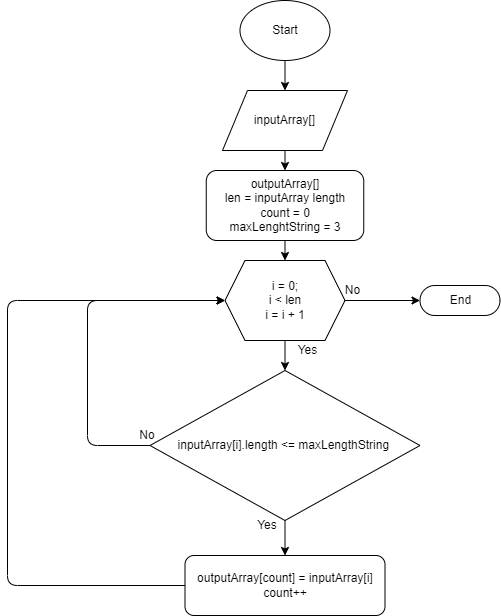

The diagram above was exported from draw.io. Its source (the exported page's mxGraphModel, read from the mxfile embedded in the PNG):
<mxGraphModel dx="650" dy="287" grid="1" gridSize="10" guides="1" tooltips="1" connect="1" arrows="1" fold="1" page="1" pageScale="1" pageWidth="827" pageHeight="1169" math="0" shadow="0">
  <root>
    <mxCell id="0" />
    <mxCell id="1" parent="0" />
    <mxCell id="20" value="" style="edgeStyle=none;html=1;" parent="1" source="3" target="6" edge="1">
      <mxGeometry relative="1" as="geometry" />
    </mxCell>
    <mxCell id="3" value="inputArray[]" style="shape=parallelogram;perimeter=parallelogramPerimeter;whiteSpace=wrap;html=1;dashed=0;" parent="1" vertex="1">
      <mxGeometry x="255" y="90" width="125" height="60" as="geometry" />
    </mxCell>
    <mxCell id="14" value="" style="edgeStyle=none;html=1;" parent="1" source="5" target="8" edge="1">
      <mxGeometry relative="1" as="geometry" />
    </mxCell>
    <mxCell id="24" style="edgeStyle=none;html=1;entryX=0;entryY=0.5;entryDx=0;entryDy=0;entryPerimeter=0;" parent="1" source="5" target="23" edge="1">
      <mxGeometry relative="1" as="geometry" />
    </mxCell>
    <mxCell id="5" value="i = 0;&lt;br&gt;i &amp;lt; len&lt;br&gt;i = i + 1" style="shape=hexagon;perimeter=hexagonPerimeter2;whiteSpace=wrap;html=1;fixedSize=1;" parent="1" vertex="1">
      <mxGeometry x="257.5" y="260" width="120" height="80" as="geometry" />
    </mxCell>
    <mxCell id="22" style="edgeStyle=none;html=1;entryX=0.5;entryY=0;entryDx=0;entryDy=0;" parent="1" source="6" target="5" edge="1">
      <mxGeometry relative="1" as="geometry" />
    </mxCell>
    <mxCell id="6" value="outputArray[]&lt;br&gt;len = inputArray length&lt;br&gt;count = 0&lt;br&gt;maxLenghtString = 3" style="rounded=1;whiteSpace=wrap;html=1;" parent="1" vertex="1">
      <mxGeometry x="238.75" y="170" width="157.5" height="70" as="geometry" />
    </mxCell>
    <mxCell id="19" style="edgeStyle=none;html=1;entryX=0.5;entryY=0;entryDx=0;entryDy=0;" parent="1" source="7" target="3" edge="1">
      <mxGeometry relative="1" as="geometry" />
    </mxCell>
    <mxCell id="7" value="Start" style="ellipse;whiteSpace=wrap;html=1;" parent="1" vertex="1">
      <mxGeometry x="272.5" width="90" height="60" as="geometry" />
    </mxCell>
    <mxCell id="10" style="edgeStyle=none;html=1;" parent="1" source="8" target="9" edge="1">
      <mxGeometry relative="1" as="geometry" />
    </mxCell>
    <mxCell id="12" style="edgeStyle=none;html=1;entryX=0;entryY=0.5;entryDx=0;entryDy=0;" parent="1" source="8" target="5" edge="1">
      <mxGeometry relative="1" as="geometry">
        <Array as="points">
          <mxPoint x="120" y="445" />
          <mxPoint x="120" y="300" />
        </Array>
      </mxGeometry>
    </mxCell>
    <mxCell id="8" value="inputArray[i].length &amp;lt;= maxLengthString&amp;nbsp;" style="rhombus;whiteSpace=wrap;html=1;" parent="1" vertex="1">
      <mxGeometry x="182.5" y="370" width="270" height="150" as="geometry" />
    </mxCell>
    <mxCell id="16" style="edgeStyle=none;html=1;entryX=0;entryY=0.5;entryDx=0;entryDy=0;" parent="1" source="9" target="5" edge="1">
      <mxGeometry relative="1" as="geometry">
        <Array as="points">
          <mxPoint x="40" y="585" />
          <mxPoint x="40" y="300" />
        </Array>
      </mxGeometry>
    </mxCell>
    <mxCell id="9" value="outputArray[count] = inputArray[i]&lt;br&gt;count++" style="rounded=1;whiteSpace=wrap;html=1;" parent="1" vertex="1">
      <mxGeometry x="217.5" y="555" width="200" height="60" as="geometry" />
    </mxCell>
    <mxCell id="11" value="Yes" style="text;html=1;strokeColor=none;fillColor=none;align=center;verticalAlign=middle;whiteSpace=wrap;rounded=0;" parent="1" vertex="1">
      <mxGeometry x="270" y="510" width="60" height="30" as="geometry" />
    </mxCell>
    <mxCell id="13" value="No" style="text;html=1;strokeColor=none;fillColor=none;align=center;verticalAlign=middle;whiteSpace=wrap;rounded=0;" parent="1" vertex="1">
      <mxGeometry x="150" y="420" width="60" height="30" as="geometry" />
    </mxCell>
    <mxCell id="15" value="Yes" style="text;html=1;align=center;verticalAlign=middle;resizable=0;points=[];autosize=1;strokeColor=none;fillColor=none;" parent="1" vertex="1">
      <mxGeometry x="320" y="340" width="40" height="20" as="geometry" />
    </mxCell>
    <mxCell id="23" value="End" style="html=1;dashed=0;whitespace=wrap;shape=mxgraph.dfd.start" parent="1" vertex="1">
      <mxGeometry x="452.5" y="285" width="80" height="30" as="geometry" />
    </mxCell>
    <mxCell id="25" value="No" style="text;html=1;align=center;verticalAlign=middle;resizable=0;points=[];autosize=1;strokeColor=none;fillColor=none;" parent="1" vertex="1">
      <mxGeometry x="370" y="280" width="30" height="20" as="geometry" />
    </mxCell>
  </root>
</mxGraphModel>